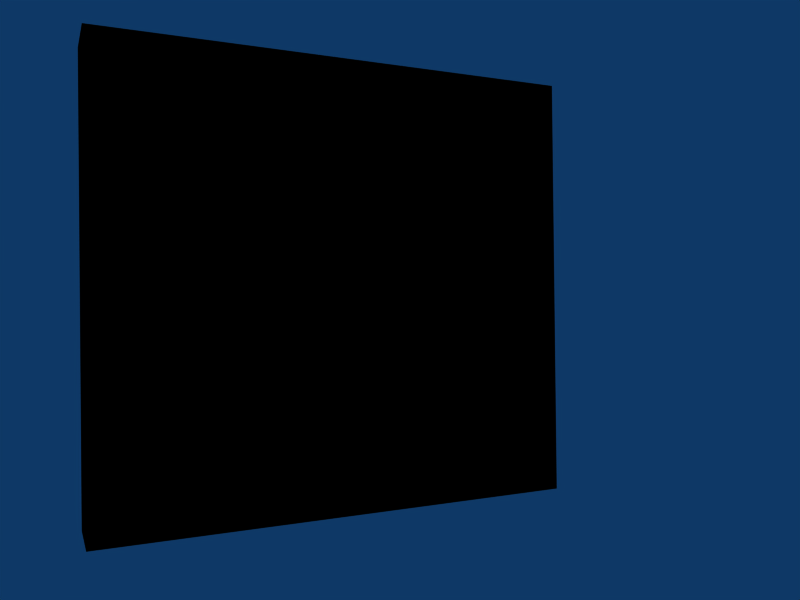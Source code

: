 # Source: Wall.blend  (saved by Blender 2.49.2; exported with 4.5.12 LTS)
import bpy
from mathutils import Matrix  # noqa: F401  (used for matrix-valued properties, if any)

bpy.ops.wm.read_factory_settings(use_empty=True)
scene = bpy.context.scene
scene.name = 'Scene'

# ---- collections
col_collection_1 = bpy.data.collections.new('Collection 1'); scene.collection.children.link(col_collection_1)

# ---- materials (node trees are filled in below, after node groups)
mat_wall = bpy.data.materials.new('Wall')
mat_wall.alpha_threshold = 0.0
mat_wall.diffuse_color = (1.0, 1.0, 1.0, 1.0)
mat_wall.roughness = 0.5
mat_wall.line_color = (0.0, 0.0, 0.0, 1.0)

# ---- material node trees

# ---- world
world_world = bpy.data.worlds.new('World'); scene.world = world_world
world_world.color = (0.05656, 0.2208, 0.4)
world_world.use_sun_shadow = False
world_world.sun_shadow_jitter_overblur = 0.0
world_world.cycles.sampling_method = 'MANUAL'
world_world.cycles.sample_map_resolution = 256

# ---- cameras
cam_camera = bpy.data.cameras.new('Camera')
cam_camera.passepartout_alpha = 0.2
cam_camera.clip_end = 100.0
cam_camera.lens = 35.0
cam_camera.ortho_scale = 7.314
cam_camera.show_passepartout = False
cam_camera.show_safe_areas = True
cam_camera.dof.focus_distance = 0.0
cam_camera.dof.aperture_fstop = 128.0

# ---- lights
light_lamp = bpy.data.lights.new('Lamp', 'SPOT')
light_lamp.transmission_factor = 0.0
light_lamp.energy = 100.0
light_lamp.shadow_buffer_clip_start = 0.5
light_lamp.shadow_soft_size = 1.0
light_lamp.shadow_maximum_resolution = 0.006
light_lamp.use_absolute_resolution = True
light_lamp.cycles.use_multiple_importance_sampling = False

# ---- meshes
me_wall_geometry = bpy.data.meshes.new('Wall.Geometry')
me_wall_geometry.from_pydata([(1.0, 1.0, -1.0), (1.0, -1.0, -1.0), (-1.0, -1.0, -1.0), (-1.0, 1.0, -1.0), (1.0, 1.0, 1.0), (1.0, -1.0, 1.0), (-1.0, -1.0, 1.0), (-1.0, 1.0, 1.0)], [], [(0, 1, 2, 3), (4, 7, 6, 5), (0, 4, 5, 1), (1, 5, 6, 2), (2, 6, 7, 3), (4, 0, 3, 7)])
me_wall_geometry.materials.append(None)
me_wall_geometry.use_remesh_preserve_volume = False
me_wall_geometry.use_remesh_preserve_attributes = False
me_wall_geometry.use_mirror_vertex_groups = False
me_wall_geometry.update()
me_wall = bpy.data.meshes.new('Wall')
me_wall.from_pydata([(1.0, 1.0, -1.0), (1.0, -1.0, -1.0), (-1.0, -1.0, -1.0), (-1.0, 1.0, -1.0), (1.0, 1.0, 1.0), (1.0, -1.0, 1.0), (-1.0, -1.0, 1.0), (-1.0, 1.0, 1.0)], [], [(0, 1, 2, 3), (4, 7, 6, 5), (0, 4, 5, 1), (1, 5, 6, 2), (2, 6, 7, 3), (4, 0, 3, 7)])
_uv = me_wall.uv_layers.new(name='UVTex')
_uv.uv.foreach_set('vector', [-1.844, 0.2634, 2.829, 0.2634, 2.829, 0.7503, -1.844, 0.7503, -1.844, 0.7428, -1.844, 0.2634, 2.829, 0.2634, 2.829, 0.7428, -1.844, -0.9979, -1.844, 1.994, 2.829, 1.994, 2.829, -0.9979, 0.5371, -0.9979, 0.5371, 1.994, -0.1037, 1.994, -0.1037, -0.9979, 2.829, -0.9979, 2.829, 1.994, -1.844, 1.994, -1.844, -0.9979, -0.1037, 1.994, -0.1037, -0.9979, 0.5371, -0.9979, 0.5371, 1.994])
_uv.active_render = True
_uv = me_wall.uv_layers.new(name='Lightmap')
_uv.uv.foreach_set('vector', [0.993, 0.007042, 0.6737, 0.007042, 0.6737, 0.493, 0.993, 0.493, 0.3263, 0.007042, 0.007042, 0.007042, 0.007042, 0.493, 0.3263, 0.493, 0.3263, 0.507, 0.007042, 0.507, 0.007042, 0.993, 0.3263, 0.993, 0.6596, 0.007042, 0.3404, 0.007042, 0.3404, 0.493, 0.6596, 0.493, 0.6596, 0.507, 0.3404, 0.507, 0.3404, 0.993, 0.6596, 0.993, 0.993, 0.507, 0.6737, 0.507, 0.6737, 0.993, 0.993, 0.993])
me_wall.materials.append(mat_wall)
me_wall.use_remesh_preserve_volume = False
me_wall.use_remesh_preserve_attributes = False
me_wall.use_mirror_vertex_groups = False
me_wall.update()

# ---- objects
ob_wall_geometry = bpy.data.objects.new('Wall.Geometry', me_wall_geometry)
ob_lamp = bpy.data.objects.new('Lamp', light_lamp)
ob_wall = bpy.data.objects.new('Wall', me_wall)
ob_camera = bpy.data.objects.new('Camera', cam_camera)

# ---- transforms, parenting, visibility, modifiers, constraints
ob_wall_geometry.location = (0.0, 0.0, 0.0)
ob_wall_geometry.scale = (0.4859, 3.478, 3.209)
ob_wall_geometry.lock_rotations_4d = False
ob_wall_geometry.empty_display_type = 'ARROWS'
ob_wall_geometry.color = (0.0, 0.0, 0.0, 1.0)
ob_wall_geometry.lineart.crease_threshold = 0.0
ob_lamp.location = (-1.88, -1.921e-07, 4.388)
ob_lamp.lock_rotations_4d = False
ob_lamp.empty_display_type = 'ARROWS'
ob_lamp.lineart.crease_threshold = 0.0
ob_wall.location = (0.0, 0.0, 0.0)
ob_wall.scale = (0.4859, 3.478, 3.209)
ob_wall.lock_rotations_4d = False
ob_wall.empty_display_type = 'ARROWS'
ob_wall.color = (0.0, 0.0, 0.0, 1.0)
ob_wall.lineart.crease_threshold = 0.0
ob_camera.location = (-10.66, 4.025, -0.2593)
ob_camera.rotation_euler = (1.577, 0.01082, 4.273)
ob_camera.lock_rotations_4d = False
ob_camera.empty_display_type = 'ARROWS'
ob_camera.color = (0.0, 0.0, 0.0, 0.0)
ob_camera.display_type = 'WIRE'
ob_camera.lineart.crease_threshold = 0.0

# ---- collection membership
col_collection_1.objects.link(ob_wall_geometry)
col_collection_1.objects.link(ob_lamp)
col_collection_1.objects.link(ob_wall)
col_collection_1.objects.link(ob_camera)

# ---- scene / render settings (as saved in the file)
scene.camera = ob_camera
scene.frame_start = 1; scene.frame_end = 250; scene.frame_set(1)
scene.render.engine = 'BLENDER_EEVEE_NEXT'
scene.render.image_settings.file_format = 'JPEG'
scene.render.image_settings.color_mode = 'RGB'
scene.render.image_settings.compression = 90
scene.render.resolution_x = 800
scene.render.resolution_y = 600
scene.render.pixel_aspect_x = 100.0
scene.render.pixel_aspect_y = 100.0
scene.render.fps = 25
scene.render.dither_intensity = 0.0
scene.render.use_compositing = False
scene.render.use_sequencer = False
scene.render.bake_margin = 2
scene.render.bake_bias = 0.0
scene.render.use_stamp_time = False
scene.render.use_stamp_date = False
scene.render.use_stamp_frame = False
scene.render.use_stamp_camera = False
scene.render.use_stamp_scene = False
scene.render.use_stamp_filename = False
scene.render.use_stamp_render_time = False
scene.render.stamp_font_size = 0
scene.cycles.use_denoising = False
scene.cycles.samples = 10
scene.cycles.sampling_pattern = 'TABULATED_SOBOL'
scene.cycles.light_sampling_threshold = 0.0
scene.cycles.use_adaptive_sampling = False
scene.cycles.use_light_tree = False
scene.cycles.blur_glossy = 0.0
scene.cycles.volume_bounces = 1
scene.cycles.pixel_filter_type = 'GAUSSIAN'
scene.cycles.sample_clamp_indirect = 0.0
scene.view_settings.view_transform = 'Raw'
bpy.context.view_layer.update()

